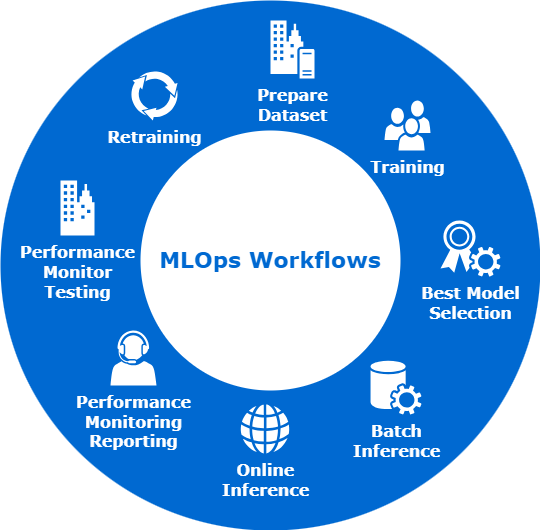

The diagram above was exported from draw.io. Its source (the exported page's mxGraphModel, read from the mxfile embedded in the PNG):
<mxGraphModel dx="1434" dy="738" grid="1" gridSize="10" guides="1" tooltips="1" connect="1" arrows="1" fold="1" page="1" pageScale="1" pageWidth="1100" pageHeight="850" background="none" math="0" shadow="0">
  <root>
    <mxCell id="0" />
    <mxCell id="1" parent="0" />
    <mxCell id="70666756c84bb93c-1" value="" style="ellipse;whiteSpace=wrap;html=1;rounded=0;shadow=0;comic=0;strokeWidth=1;fontFamily=Verdana;fontSize=14;strokeColor=none;fillColor=#0069D1;" parent="1" vertex="1">
      <mxGeometry x="260" y="100" width="540" height="530" as="geometry" />
    </mxCell>
    <mxCell id="70666756c84bb93c-2" value="MLOps Workflows" style="ellipse;whiteSpace=wrap;html=1;rounded=0;shadow=0;comic=0;strokeWidth=1;fontFamily=Verdana;fontSize=22;strokeColor=none;fillColor=#ffffff;fontColor=#0069D1;fontStyle=1" parent="1" vertex="1">
      <mxGeometry x="400" y="230" width="260" height="260" as="geometry" />
    </mxCell>
    <mxCell id="70666756c84bb93c-5" value="&lt;font style=&quot;font-size: 16px;&quot;&gt;&lt;b&gt;Training&lt;/b&gt;&lt;/font&gt;" style="shadow=0;dashed=0;html=1;strokeColor=none;fillColor=#ffffff;labelPosition=center;verticalLabelPosition=bottom;verticalAlign=top;shape=mxgraph.office.users.users;rounded=0;comic=0;fontFamily=Verdana;fontSize=14;fontColor=#FFFFFF;" parent="1" vertex="1">
      <mxGeometry x="644" y="200" width="46" height="50" as="geometry" />
    </mxCell>
    <mxCell id="70666756c84bb93c-6" value="&lt;font style=&quot;font-size: 16px;&quot;&gt;&lt;b&gt;Performance&lt;/b&gt;&lt;/font&gt;&lt;div style=&quot;font-size: 16px;&quot;&gt;&lt;font style=&quot;font-size: 16px;&quot;&gt;&lt;b&gt;Monitoring&lt;/b&gt;&lt;/font&gt;&lt;/div&gt;&lt;div style=&quot;font-size: 16px;&quot;&gt;&lt;font style=&quot;font-size: 16px;&quot;&gt;&lt;b&gt;Reporting&lt;/b&gt;&lt;/font&gt;&lt;/div&gt;" style="shadow=0;dashed=0;html=1;strokeColor=none;fillColor=#ffffff;labelPosition=center;verticalLabelPosition=bottom;verticalAlign=top;shape=mxgraph.office.users.call_center_agent;rounded=0;comic=0;fontFamily=Verdana;fontSize=14;fontColor=#FFFFFF;" parent="1" vertex="1">
      <mxGeometry x="370" y="430" width="46" height="55" as="geometry" />
    </mxCell>
    <mxCell id="70666756c84bb93c-8" value="&lt;font style=&quot;font-size: 16px;&quot;&gt;&lt;b&gt;Batch &lt;br&gt;Inference&lt;/b&gt;&lt;/font&gt;" style="shadow=0;dashed=0;html=1;strokeColor=none;fillColor=#ffffff;labelPosition=center;verticalLabelPosition=bottom;verticalAlign=top;shape=mxgraph.office.services.central_management_service;rounded=0;comic=0;fontFamily=Verdana;fontSize=14;fontColor=#FFFFFF;" parent="1" vertex="1">
      <mxGeometry x="630" y="460" width="51" height="54" as="geometry" />
    </mxCell>
    <mxCell id="70666756c84bb93c-9" value="&lt;span style=&quot;font-size: 16px;&quot;&gt;&lt;b&gt;Prepare&lt;br&gt;Dataset&lt;/b&gt;&lt;/span&gt;" style="shadow=0;dashed=0;html=1;strokeColor=none;fillColor=#ffffff;labelPosition=center;verticalLabelPosition=bottom;verticalAlign=top;shape=mxgraph.office.servers.on_premises_server;rounded=0;comic=0;fontFamily=Verdana;fontSize=14;fontColor=#FFFFFF;" parent="1" vertex="1">
      <mxGeometry x="530" y="120" width="44" height="58" as="geometry" />
    </mxCell>
    <mxCell id="70666756c84bb93c-10" value="&lt;font style=&quot;font-size: 16px;&quot;&gt;&lt;b&gt;Best Model&lt;br&gt;Selection&lt;/b&gt;&lt;/font&gt;" style="shadow=0;dashed=0;html=1;strokeColor=none;fillColor=#ffffff;labelPosition=center;verticalLabelPosition=bottom;verticalAlign=top;shape=mxgraph.office.security.token_service;rounded=0;comic=0;fontFamily=Verdana;fontSize=14;fontColor=#FFFFFF;" parent="1" vertex="1">
      <mxGeometry x="700" y="320" width="60" height="56" as="geometry" />
    </mxCell>
    <mxCell id="70666756c84bb93c-11" value="&lt;font style=&quot;font-size: 16px;&quot;&gt;&lt;b&gt;Performance&lt;br&gt;Monitor &lt;br&gt;Testing&lt;/b&gt;&lt;/font&gt;" style="shadow=0;dashed=0;html=1;strokeColor=none;fillColor=#ffffff;labelPosition=center;verticalLabelPosition=bottom;verticalAlign=top;shape=mxgraph.office.concepts.on_premises;rounded=0;comic=0;fontFamily=Verdana;fontSize=14;fontColor=#FFFFFF;" parent="1" vertex="1">
      <mxGeometry x="320" y="280" width="34" height="55" as="geometry" />
    </mxCell>
    <mxCell id="70666756c84bb93c-12" value="&lt;font style=&quot;font-size: 16px;&quot;&gt;&lt;b&gt;Online &lt;br&gt;Inference&lt;/b&gt;&lt;/font&gt;" style="shadow=0;dashed=0;html=1;strokeColor=none;fillColor=#ffffff;labelPosition=center;verticalLabelPosition=bottom;verticalAlign=top;shape=mxgraph.office.concepts.globe_internet;rounded=0;comic=0;fontFamily=Verdana;fontSize=14;fontColor=#FFFFFF;" parent="1" vertex="1">
      <mxGeometry x="500" y="504" width="49" height="49" as="geometry" />
    </mxCell>
    <mxCell id="70666756c84bb93c-13" value="&lt;b&gt;&lt;font style=&quot;font-size: 16px;&quot;&gt;Retraining&lt;/font&gt;&lt;/b&gt;" style="shadow=0;dashed=0;html=1;strokeColor=none;shape=mxgraph.mscae.general.continuous_cycle;fillColor=#ffffff;rounded=0;comic=0;fontFamily=Verdana;fontSize=14;fontColor=#FFFFFF;verticalAlign=top;labelPosition=center;verticalLabelPosition=bottom;align=center;" parent="1" vertex="1">
      <mxGeometry x="390" y="170" width="48" height="50" as="geometry" />
    </mxCell>
  </root>
</mxGraphModel>